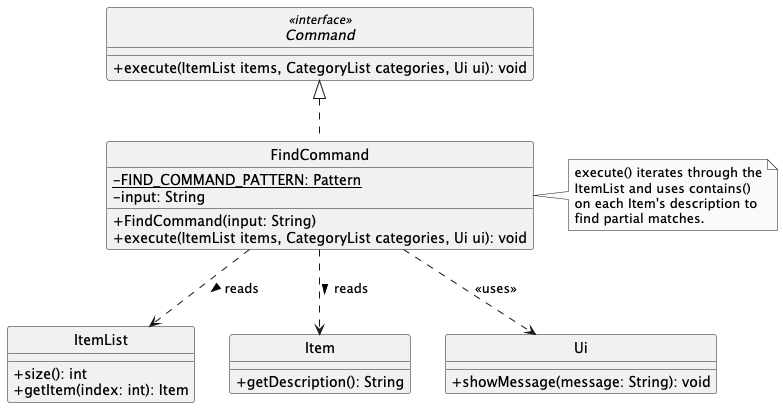

The diagram above was rendered by PlantUML. Its source (embedded in the PNG):
@startuml
skinparam monochrome true
skinparam shadowing false
skinparam classAttributeIconSize 0
hide circle



    interface Command <<interface>> {
        + execute(ItemList items, CategoryList categories, Ui ui): void
    }
    class FindCommand {
        - {static} FIND_COMMAND_PATTERN: Pattern
        - input: String
        + FindCommand(input: String)
        + execute(ItemList items, CategoryList categories, Ui ui): void
    }


    class ItemList {
        + size(): int
        + getItem(index: int): Item
    }

    class Item {
        + getDescription(): String
    }

    class Ui {
        + showMessage(message: String): void
    }

' Relationships
Command <|.. FindCommand

FindCommand ..> ItemList : reads >
FindCommand ..> Item : reads >
FindCommand ..> Ui : <<uses>>

note right of FindCommand
  execute() iterates through the
  ItemList and uses contains()
  on each Item's description to
  find partial matches.
end note

@enduml